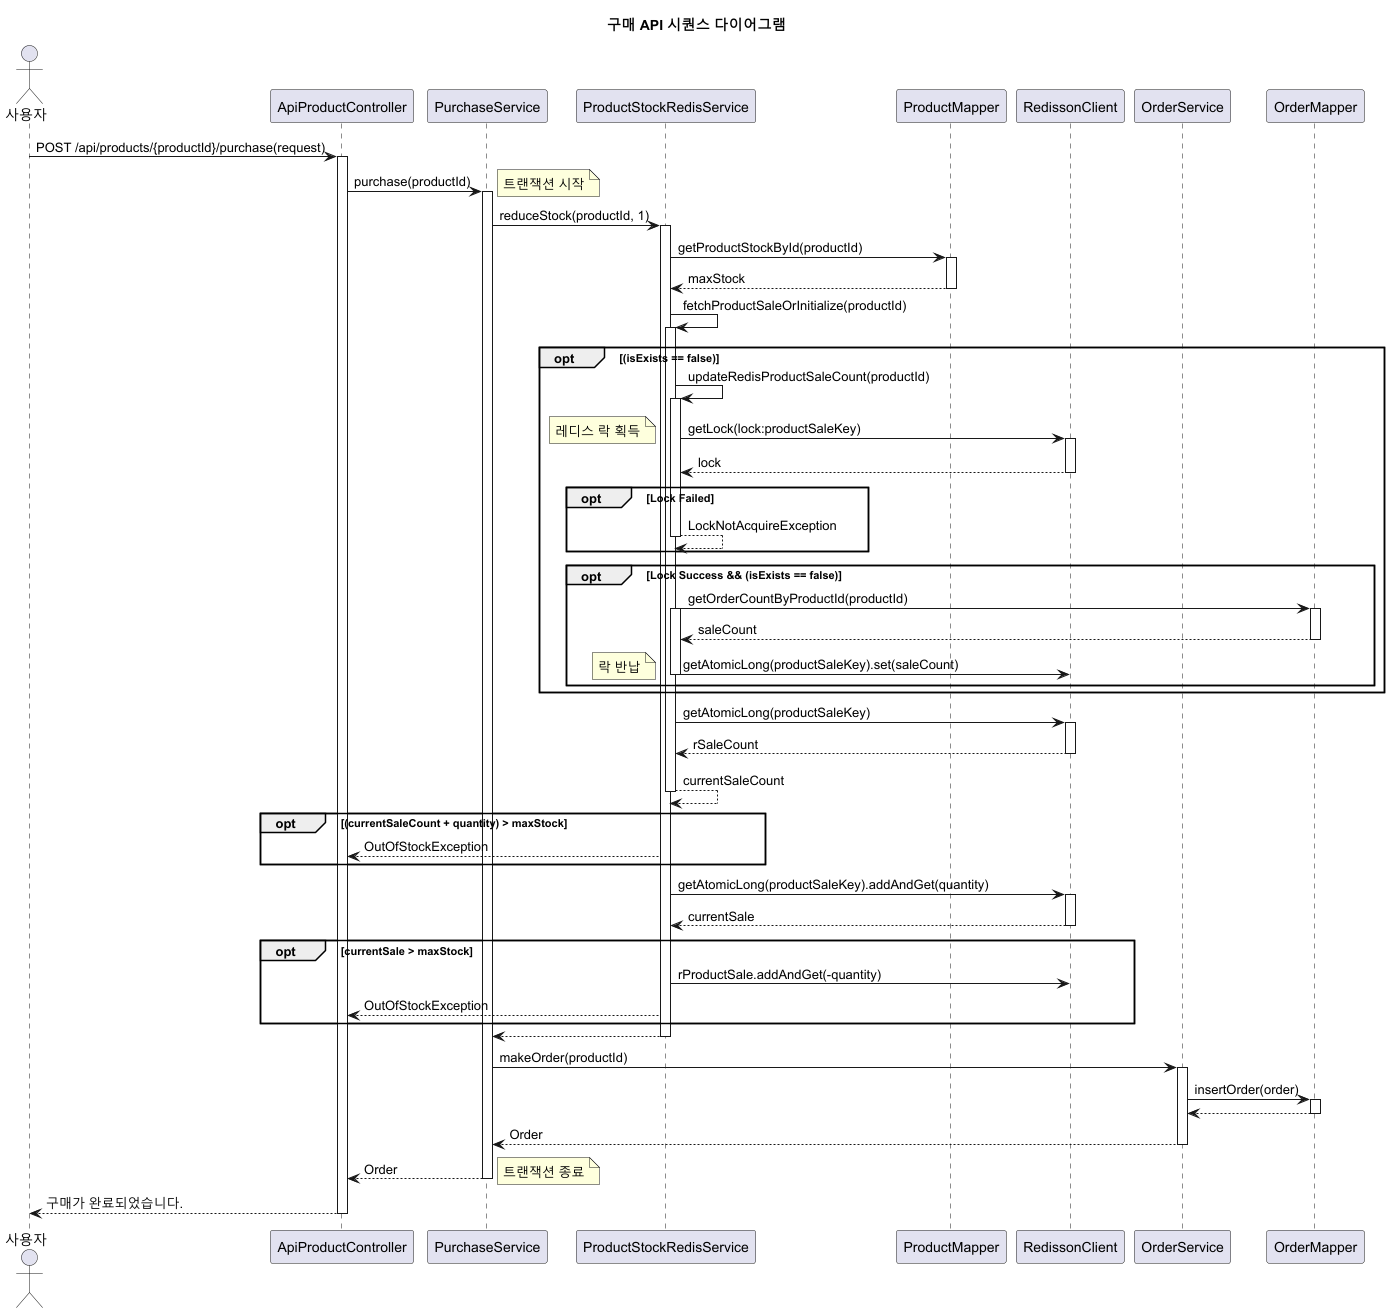

The diagram above was rendered by PlantUML. Its source (embedded in the PNG):
@startuml
title 구매 API 시퀀스 다이어그램

actor 사용자 as User
participant "ApiProductController" as Controller
participant "PurchaseService" as PurchaseService
participant "ProductStockRedisService" as ProductStockRedisService
participant "ProductMapper" as ProductMapper
participant "RedissonClient" as RedissonClient
participant "OrderService" as OrderService
participant "OrderMapper" as OrderMapper


User -> Controller : POST /api/products/{productId}/purchase(request)
activate Controller


Controller -> PurchaseService : purchase(productId)
activate PurchaseService

note right : 트랜잭션 시작
PurchaseService -> ProductStockRedisService : reduceStock(productId, 1)
activate ProductStockRedisService

ProductStockRedisService -> ProductMapper : getProductStockById(productId)
activate ProductMapper
ProductMapper --> ProductStockRedisService : maxStock
deactivate ProductMapper

ProductStockRedisService -> ProductStockRedisService : fetchProductSaleOrInitialize(productId)
activate ProductStockRedisService

opt (isExists == false)
    ProductStockRedisService -> ProductStockRedisService : updateRedisProductSaleCount(productId)
    activate ProductStockRedisService

    ProductStockRedisService -> RedissonClient : getLock(lock:productSaleKey)
    note left : 레디스 락 획득
    activate RedissonClient
    RedissonClient --> ProductStockRedisService : lock
    deactivate RedissonClient

    opt Lock Failed
        ProductStockRedisService --> ProductStockRedisService : LockNotAcquireException
        deactivate ProductStockRedisService
    end

    opt Lock Success && (isExists == false)
        ProductStockRedisService -> OrderMapper : getOrderCountByProductId(productId)
        activate ProductStockRedisService
        activate OrderMapper
        OrderMapper --> ProductStockRedisService : saleCount
        deactivate OrderMapper

        ProductStockRedisService -> RedissonClient : getAtomicLong(productSaleKey).set(saleCount)
        deactivate ProductStockRedisService
        note left : 락 반납
    end


end


ProductStockRedisService -> RedissonClient : getAtomicLong(productSaleKey)
activate RedissonClient
RedissonClient --> ProductStockRedisService : rSaleCount
deactivate RedissonClient

ProductStockRedisService --> ProductStockRedisService : currentSaleCount
deactivate ProductStockRedisService



opt (currentSaleCount + quantity) > maxStock
ProductStockRedisService --> Controller : OutOfStockException
end

ProductStockRedisService -> RedissonClient : getAtomicLong(productSaleKey).addAndGet(quantity)
activate RedissonClient
RedissonClient --> ProductStockRedisService : currentSale
deactivate RedissonClient

opt currentSale > maxStock
ProductStockRedisService -> RedissonClient : rProductSale.addAndGet(-quantity)
ProductStockRedisService --> Controller : OutOfStockException
end

ProductStockRedisService --> PurchaseService
deactivate ProductStockRedisService

PurchaseService -> OrderService : makeOrder(productId)
activate OrderService
OrderService -> OrderMapper : insertOrder(order)
activate OrderMapper
OrderMapper --> OrderService
deactivate OrderMapper
OrderService --> PurchaseService : Order
deactivate OrderService

PurchaseService --> Controller : Order
deactivate PurchaseService
note right : 트랜잭션 종료

Controller --> User : 구매가 완료되었습니다.
deactivate Controller

@enduml